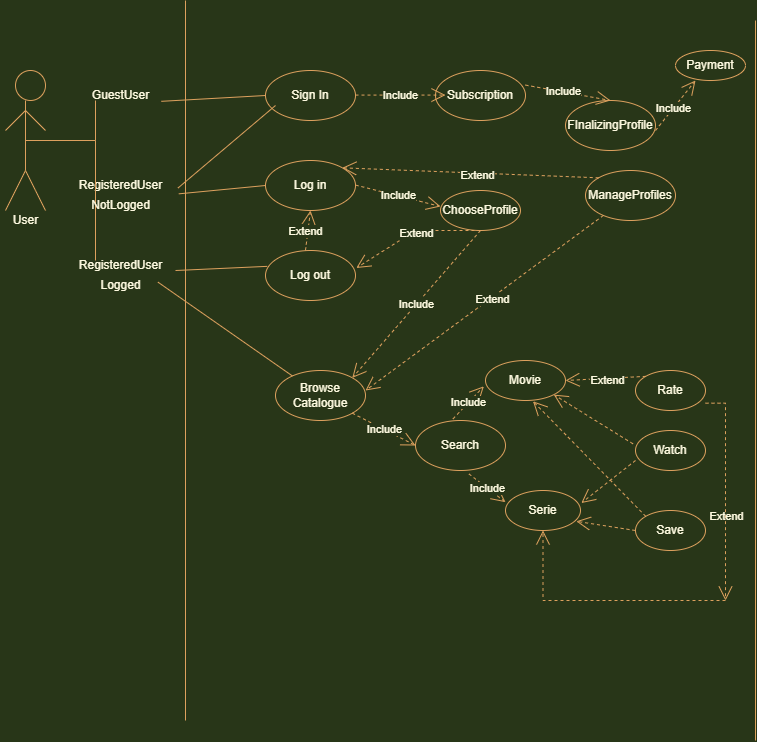

The diagram above was exported from draw.io. Its source (the exported page's mxGraphModel, read from the mxfile embedded in the PNG):
<mxGraphModel dx="1185" dy="1754" grid="1" gridSize="10" guides="1" tooltips="1" connect="1" arrows="1" fold="1" page="1" pageScale="1" pageWidth="827" pageHeight="1169" background="#283618" math="0" shadow="0">
  <root>
    <mxCell id="0" />
    <mxCell id="1" parent="0" />
    <mxCell id="KjR6JpFXPiQ_zl6kDiG4-4" value="" style="endArrow=none;html=1;rounded=0;fontColor=#FEFAE0;strokeColor=#DDA15E;fillColor=#BC6C25;labelBackgroundColor=#283618;" edge="1" parent="1">
      <mxGeometry width="50" height="50" relative="1" as="geometry">
        <mxPoint x="200" y="710" as="sourcePoint" />
        <mxPoint x="200" y="-10" as="targetPoint" />
      </mxGeometry>
    </mxCell>
    <mxCell id="KjR6JpFXPiQ_zl6kDiG4-5" value="" style="endArrow=none;html=1;rounded=0;fontColor=#FEFAE0;strokeColor=#DDA15E;fillColor=#BC6C25;labelBackgroundColor=#283618;" edge="1" parent="1">
      <mxGeometry width="50" height="50" relative="1" as="geometry">
        <mxPoint x="770" y="730" as="sourcePoint" />
        <mxPoint x="770" y="10" as="targetPoint" />
      </mxGeometry>
    </mxCell>
    <mxCell id="KjR6JpFXPiQ_zl6kDiG4-6" value="Sign In" style="ellipse;whiteSpace=wrap;html=1;fontColor=#FEFAE0;strokeColor=#DDA15E;fillColor=none;" vertex="1" parent="1">
      <mxGeometry x="280" y="60" width="90" height="50" as="geometry" />
    </mxCell>
    <mxCell id="KjR6JpFXPiQ_zl6kDiG4-7" value="" style="ellipse;whiteSpace=wrap;html=1;aspect=fixed;fontColor=#FEFAE0;strokeColor=#DDA15E;fillColor=none;" vertex="1" parent="1">
      <mxGeometry x="30" y="60" width="30" height="30" as="geometry" />
    </mxCell>
    <mxCell id="KjR6JpFXPiQ_zl6kDiG4-8" value="" style="endArrow=none;html=1;rounded=0;fontColor=#FEFAE0;strokeColor=#DDA15E;fillColor=#BC6C25;labelBackgroundColor=#283618;" edge="1" parent="1">
      <mxGeometry width="50" height="50" relative="1" as="geometry">
        <mxPoint x="40" y="160" as="sourcePoint" />
        <mxPoint x="40" y="90" as="targetPoint" />
      </mxGeometry>
    </mxCell>
    <mxCell id="KjR6JpFXPiQ_zl6kDiG4-13" value="" style="endArrow=none;html=1;rounded=0;fontColor=#FEFAE0;strokeColor=#DDA15E;fillColor=#BC6C25;labelBackgroundColor=#283618;" edge="1" parent="1">
      <mxGeometry width="50" height="50" relative="1" as="geometry">
        <mxPoint x="60" y="120" as="sourcePoint" />
        <mxPoint x="40" y="100" as="targetPoint" />
      </mxGeometry>
    </mxCell>
    <mxCell id="KjR6JpFXPiQ_zl6kDiG4-14" value="" style="endArrow=none;html=1;rounded=0;fontColor=#FEFAE0;strokeColor=#DDA15E;fillColor=#BC6C25;labelBackgroundColor=#283618;" edge="1" parent="1">
      <mxGeometry width="50" height="50" relative="1" as="geometry">
        <mxPoint x="20" y="120" as="sourcePoint" />
        <mxPoint x="40" y="100" as="targetPoint" />
        <Array as="points">
          <mxPoint x="40" y="100" />
        </Array>
      </mxGeometry>
    </mxCell>
    <mxCell id="KjR6JpFXPiQ_zl6kDiG4-15" value="" style="endArrow=none;html=1;rounded=0;fontColor=#FEFAE0;strokeColor=#DDA15E;fillColor=#BC6C25;labelBackgroundColor=#283618;" edge="1" parent="1">
      <mxGeometry width="50" height="50" relative="1" as="geometry">
        <mxPoint x="20" y="200" as="sourcePoint" />
        <mxPoint x="40" y="160" as="targetPoint" />
      </mxGeometry>
    </mxCell>
    <mxCell id="KjR6JpFXPiQ_zl6kDiG4-16" value="" style="endArrow=none;html=1;rounded=0;fontColor=#FEFAE0;strokeColor=#DDA15E;fillColor=#BC6C25;labelBackgroundColor=#283618;" edge="1" parent="1">
      <mxGeometry width="50" height="50" relative="1" as="geometry">
        <mxPoint x="60" y="200" as="sourcePoint" />
        <mxPoint x="40" y="160" as="targetPoint" />
        <Array as="points">
          <mxPoint x="50" y="180" />
        </Array>
      </mxGeometry>
    </mxCell>
    <mxCell id="KjR6JpFXPiQ_zl6kDiG4-17" value="User" style="text;html=1;align=center;verticalAlign=middle;resizable=0;points=[];autosize=1;strokeColor=none;fillColor=none;fontColor=#FEFAE0;" vertex="1" parent="1">
      <mxGeometry x="15" y="195" width="50" height="30" as="geometry" />
    </mxCell>
    <mxCell id="KjR6JpFXPiQ_zl6kDiG4-18" value="RegisteredUser" style="text;html=1;align=center;verticalAlign=middle;resizable=0;points=[];autosize=1;strokeColor=none;fillColor=none;fontColor=#FEFAE0;" vertex="1" parent="1">
      <mxGeometry x="80" y="160" width="110" height="30" as="geometry" />
    </mxCell>
    <mxCell id="KjR6JpFXPiQ_zl6kDiG4-19" value="GuestUser" style="text;html=1;align=center;verticalAlign=middle;resizable=0;points=[];autosize=1;strokeColor=none;fillColor=none;fontColor=#FEFAE0;" vertex="1" parent="1">
      <mxGeometry x="95" y="70" width="80" height="30" as="geometry" />
    </mxCell>
    <mxCell id="KjR6JpFXPiQ_zl6kDiG4-20" value="" style="endArrow=none;html=1;rounded=0;fontColor=#FEFAE0;strokeColor=#DDA15E;fillColor=#BC6C25;labelBackgroundColor=#283618;" edge="1" parent="1">
      <mxGeometry width="50" height="50" relative="1" as="geometry">
        <mxPoint x="40" y="130" as="sourcePoint" />
        <mxPoint x="110" y="130" as="targetPoint" />
        <Array as="points">
          <mxPoint x="40" y="130" />
        </Array>
      </mxGeometry>
    </mxCell>
    <mxCell id="KjR6JpFXPiQ_zl6kDiG4-21" value="" style="endArrow=none;html=1;rounded=0;fontColor=#FEFAE0;strokeColor=#DDA15E;fillColor=#BC6C25;labelBackgroundColor=#283618;" edge="1" parent="1">
      <mxGeometry width="50" height="50" relative="1" as="geometry">
        <mxPoint x="110" y="130" as="sourcePoint" />
        <mxPoint x="110" y="90" as="targetPoint" />
      </mxGeometry>
    </mxCell>
    <mxCell id="KjR6JpFXPiQ_zl6kDiG4-22" value="" style="endArrow=none;html=1;rounded=0;fontColor=#FEFAE0;strokeColor=#DDA15E;fillColor=#BC6C25;labelBackgroundColor=#283618;" edge="1" parent="1">
      <mxGeometry width="50" height="50" relative="1" as="geometry">
        <mxPoint x="110" y="250" as="sourcePoint" />
        <mxPoint x="110" y="130" as="targetPoint" />
      </mxGeometry>
    </mxCell>
    <mxCell id="KjR6JpFXPiQ_zl6kDiG4-23" value="" style="endArrow=none;html=1;rounded=0;fontColor=#FEFAE0;strokeColor=#DDA15E;fillColor=#BC6C25;exitX=1.01;exitY=0.694;exitDx=0;exitDy=0;exitPerimeter=0;labelBackgroundColor=#283618;" edge="1" parent="1" source="KjR6JpFXPiQ_zl6kDiG4-19">
      <mxGeometry width="50" height="50" relative="1" as="geometry">
        <mxPoint x="160" y="84.58" as="sourcePoint" />
        <mxPoint x="280" y="85" as="targetPoint" />
      </mxGeometry>
    </mxCell>
    <mxCell id="KjR6JpFXPiQ_zl6kDiG4-24" value="" style="endArrow=none;html=1;rounded=0;fontColor=#FEFAE0;strokeColor=#DDA15E;fillColor=#BC6C25;exitX=1.023;exitY=0.583;exitDx=0;exitDy=0;exitPerimeter=0;labelBackgroundColor=#283618;" edge="1" parent="1" source="KjR6JpFXPiQ_zl6kDiG4-18">
      <mxGeometry width="50" height="50" relative="1" as="geometry">
        <mxPoint x="170" y="94.58000000000004" as="sourcePoint" />
        <mxPoint x="290" y="95" as="targetPoint" />
      </mxGeometry>
    </mxCell>
    <mxCell id="KjR6JpFXPiQ_zl6kDiG4-25" value="Include" style="endArrow=open;endSize=12;dashed=1;html=1;rounded=0;fontColor=#FEFAE0;strokeColor=#DDA15E;fillColor=#BC6C25;labelBackgroundColor=#283618;" edge="1" parent="1">
      <mxGeometry width="160" relative="1" as="geometry">
        <mxPoint x="370" y="84.58000000000001" as="sourcePoint" />
        <mxPoint x="460" y="84.58000000000001" as="targetPoint" />
        <Array as="points" />
      </mxGeometry>
    </mxCell>
    <mxCell id="KjR6JpFXPiQ_zl6kDiG4-26" value="Subscription" style="ellipse;whiteSpace=wrap;html=1;fontColor=#FEFAE0;strokeColor=#DDA15E;fillColor=none;" vertex="1" parent="1">
      <mxGeometry x="450" y="60" width="90" height="50" as="geometry" />
    </mxCell>
    <mxCell id="KjR6JpFXPiQ_zl6kDiG4-27" value="FInalizingProfile" style="ellipse;whiteSpace=wrap;html=1;fontColor=#FEFAE0;strokeColor=#DDA15E;fillColor=none;" vertex="1" parent="1">
      <mxGeometry x="580" y="90" width="90" height="50" as="geometry" />
    </mxCell>
    <mxCell id="KjR6JpFXPiQ_zl6kDiG4-29" value="Include" style="endArrow=open;endSize=12;dashed=1;html=1;rounded=0;fontColor=#FEFAE0;strokeColor=#DDA15E;fillColor=#BC6C25;labelBackgroundColor=#283618;entryX=0.5;entryY=0;entryDx=0;entryDy=0;" edge="1" parent="1" target="KjR6JpFXPiQ_zl6kDiG4-27">
      <mxGeometry x="-0.1111" width="160" relative="1" as="geometry">
        <mxPoint x="540" y="74.58000000000006" as="sourcePoint" />
        <mxPoint x="630" y="74.58000000000006" as="targetPoint" />
        <Array as="points" />
        <mxPoint as="offset" />
      </mxGeometry>
    </mxCell>
    <mxCell id="KjR6JpFXPiQ_zl6kDiG4-31" value="Log in" style="ellipse;whiteSpace=wrap;html=1;fontColor=#FEFAE0;strokeColor=#DDA15E;fillColor=none;" vertex="1" parent="1">
      <mxGeometry x="280" y="150" width="90" height="50" as="geometry" />
    </mxCell>
    <mxCell id="KjR6JpFXPiQ_zl6kDiG4-32" value="" style="endArrow=none;html=1;rounded=0;fontColor=#FEFAE0;strokeColor=#DDA15E;fillColor=#BC6C25;exitX=1.03;exitY=0.778;exitDx=0;exitDy=0;exitPerimeter=0;labelBackgroundColor=#283618;entryX=0;entryY=0.5;entryDx=0;entryDy=0;" edge="1" parent="1" source="KjR6JpFXPiQ_zl6kDiG4-18" target="KjR6JpFXPiQ_zl6kDiG4-31">
      <mxGeometry width="50" height="50" relative="1" as="geometry">
        <mxPoint x="202.5300000000002" y="187.49000000000012" as="sourcePoint" />
        <mxPoint x="300" y="105" as="targetPoint" />
      </mxGeometry>
    </mxCell>
    <mxCell id="KjR6JpFXPiQ_zl6kDiG4-33" value="Include" style="endArrow=open;endSize=12;dashed=1;html=1;rounded=0;fontColor=#FEFAE0;strokeColor=#DDA15E;fillColor=#BC6C25;labelBackgroundColor=#283618;entryX=0;entryY=0.4;entryDx=0;entryDy=0;entryPerimeter=0;" edge="1" parent="1" target="KjR6JpFXPiQ_zl6kDiG4-34">
      <mxGeometry width="160" relative="1" as="geometry">
        <mxPoint x="370" y="174.58000000000004" as="sourcePoint" />
        <mxPoint x="460" y="174.58000000000004" as="targetPoint" />
        <Array as="points" />
      </mxGeometry>
    </mxCell>
    <mxCell id="KjR6JpFXPiQ_zl6kDiG4-34" value="ChooseProfile" style="ellipse;whiteSpace=wrap;html=1;fontColor=#FEFAE0;strokeColor=#DDA15E;fillColor=none;" vertex="1" parent="1">
      <mxGeometry x="455" y="180" width="80" height="40" as="geometry" />
    </mxCell>
    <mxCell id="KjR6JpFXPiQ_zl6kDiG4-35" value="" style="endArrow=none;html=1;rounded=0;fontColor=#FEFAE0;strokeColor=#DDA15E;fillColor=#BC6C25;exitX=1;exitY=0.667;exitDx=0;exitDy=0;exitPerimeter=0;entryX=0.019;entryY=0.317;entryDx=0;entryDy=0;entryPerimeter=0;" edge="1" parent="1" source="KjR6JpFXPiQ_zl6kDiG4-56" target="KjR6JpFXPiQ_zl6kDiG4-36">
      <mxGeometry width="50" height="50" relative="1" as="geometry">
        <mxPoint x="310" y="310" as="sourcePoint" />
        <mxPoint x="290" y="240" as="targetPoint" />
      </mxGeometry>
    </mxCell>
    <mxCell id="KjR6JpFXPiQ_zl6kDiG4-36" value="Log out" style="ellipse;whiteSpace=wrap;html=1;fontColor=#FEFAE0;strokeColor=#DDA15E;fillColor=none;" vertex="1" parent="1">
      <mxGeometry x="280" y="240" width="90" height="50" as="geometry" />
    </mxCell>
    <mxCell id="KjR6JpFXPiQ_zl6kDiG4-37" value="Extend" style="endArrow=open;endSize=12;dashed=1;html=1;rounded=0;fontColor=#FEFAE0;strokeColor=#DDA15E;fillColor=#BC6C25;labelBackgroundColor=#283618;entryX=1.009;entryY=0.35;entryDx=0;entryDy=0;entryPerimeter=0;exitX=0.5;exitY=1;exitDx=0;exitDy=0;" edge="1" parent="1" source="KjR6JpFXPiQ_zl6kDiG4-34" target="KjR6JpFXPiQ_zl6kDiG4-36">
      <mxGeometry x="-0.0276" y="3" width="160" relative="1" as="geometry">
        <mxPoint x="520" y="220" as="sourcePoint" />
        <mxPoint x="530" y="300.00000000000006" as="targetPoint" />
        <Array as="points">
          <mxPoint x="430" y="220" />
        </Array>
        <mxPoint as="offset" />
      </mxGeometry>
    </mxCell>
    <mxCell id="KjR6JpFXPiQ_zl6kDiG4-39" value="" style="endArrow=none;html=1;rounded=0;fontColor=#FEFAE0;strokeColor=#DDA15E;fillColor=#BC6C25;entryX=0.841;entryY=1.056;entryDx=0;entryDy=0;entryPerimeter=0;" edge="1" parent="1" source="KjR6JpFXPiQ_zl6kDiG4-40" target="KjR6JpFXPiQ_zl6kDiG4-56">
      <mxGeometry width="50" height="50" relative="1" as="geometry">
        <mxPoint x="290" y="300" as="sourcePoint" />
        <mxPoint x="170" y="250" as="targetPoint" />
      </mxGeometry>
    </mxCell>
    <mxCell id="KjR6JpFXPiQ_zl6kDiG4-40" value="Browse Catalogue" style="ellipse;whiteSpace=wrap;html=1;fontColor=#FEFAE0;strokeColor=#DDA15E;fillColor=none;" vertex="1" parent="1">
      <mxGeometry x="290" y="360" width="90" height="50" as="geometry" />
    </mxCell>
    <mxCell id="KjR6JpFXPiQ_zl6kDiG4-41" value="Include" style="endArrow=open;endSize=12;dashed=1;html=1;rounded=0;fontColor=#FEFAE0;strokeColor=#DDA15E;fillColor=#BC6C25;labelBackgroundColor=#283618;entryX=1;entryY=0;entryDx=0;entryDy=0;exitX=0.5;exitY=1;exitDx=0;exitDy=0;" edge="1" parent="1" source="KjR6JpFXPiQ_zl6kDiG4-34" target="KjR6JpFXPiQ_zl6kDiG4-40">
      <mxGeometry width="160" relative="1" as="geometry">
        <mxPoint x="510" y="320" as="sourcePoint" />
        <mxPoint x="470" y="184.58000000000004" as="targetPoint" />
        <Array as="points" />
      </mxGeometry>
    </mxCell>
    <mxCell id="KjR6JpFXPiQ_zl6kDiG4-43" value="ManageProfiles" style="ellipse;whiteSpace=wrap;html=1;fontColor=#FEFAE0;strokeColor=#DDA15E;fillColor=none;" vertex="1" parent="1">
      <mxGeometry x="600" y="160" width="90" height="50" as="geometry" />
    </mxCell>
    <mxCell id="KjR6JpFXPiQ_zl6kDiG4-44" value="Extend" style="endArrow=open;endSize=12;dashed=1;html=1;rounded=0;fontColor=#FEFAE0;strokeColor=#DDA15E;fillColor=#BC6C25;labelBackgroundColor=#283618;entryX=1;entryY=0.4;entryDx=0;entryDy=0;entryPerimeter=0;" edge="1" parent="1" source="KjR6JpFXPiQ_zl6kDiG4-43" target="KjR6JpFXPiQ_zl6kDiG4-40">
      <mxGeometry x="-0.0559" y="2" width="160" relative="1" as="geometry">
        <mxPoint x="449.9998051533948" y="320.0023304703364" as="sourcePoint" />
        <mxPoint x="693.1800000000001" y="332.68" as="targetPoint" />
        <Array as="points" />
        <mxPoint as="offset" />
      </mxGeometry>
    </mxCell>
    <mxCell id="KjR6JpFXPiQ_zl6kDiG4-46" value="Include" style="endArrow=open;endSize=12;dashed=1;html=1;rounded=0;fontColor=#FEFAE0;strokeColor=#DDA15E;fillColor=#BC6C25;labelBackgroundColor=#283618;exitX=1;exitY=1;exitDx=0;exitDy=0;entryX=0;entryY=0.5;entryDx=0;entryDy=0;" edge="1" parent="1" source="KjR6JpFXPiQ_zl6kDiG4-40" target="KjR6JpFXPiQ_zl6kDiG4-47">
      <mxGeometry width="160" relative="1" as="geometry">
        <mxPoint x="414" y="370.00000000000006" as="sourcePoint" />
        <mxPoint x="490" y="400" as="targetPoint" />
        <Array as="points" />
      </mxGeometry>
    </mxCell>
    <mxCell id="KjR6JpFXPiQ_zl6kDiG4-47" value="Search" style="ellipse;whiteSpace=wrap;html=1;fontColor=#FEFAE0;strokeColor=#DDA15E;fillColor=none;" vertex="1" parent="1">
      <mxGeometry x="430" y="410" width="90" height="50" as="geometry" />
    </mxCell>
    <mxCell id="KjR6JpFXPiQ_zl6kDiG4-48" value="Movie" style="ellipse;whiteSpace=wrap;html=1;fontColor=#FEFAE0;strokeColor=#DDA15E;fillColor=none;" vertex="1" parent="1">
      <mxGeometry x="500" y="350" width="80" height="40" as="geometry" />
    </mxCell>
    <mxCell id="KjR6JpFXPiQ_zl6kDiG4-49" value="Serie" style="ellipse;whiteSpace=wrap;html=1;fontColor=#FEFAE0;strokeColor=#DDA15E;fillColor=none;" vertex="1" parent="1">
      <mxGeometry x="520" y="480" width="75" height="40" as="geometry" />
    </mxCell>
    <mxCell id="KjR6JpFXPiQ_zl6kDiG4-50" value="Save" style="ellipse;whiteSpace=wrap;html=1;fontColor=#FEFAE0;strokeColor=#DDA15E;fillColor=none;" vertex="1" parent="1">
      <mxGeometry x="650" y="500" width="70" height="40" as="geometry" />
    </mxCell>
    <mxCell id="KjR6JpFXPiQ_zl6kDiG4-51" value="Watch" style="ellipse;whiteSpace=wrap;html=1;fontColor=#FEFAE0;strokeColor=#DDA15E;fillColor=none;" vertex="1" parent="1">
      <mxGeometry x="650" y="420" width="70" height="40" as="geometry" />
    </mxCell>
    <mxCell id="KjR6JpFXPiQ_zl6kDiG4-52" value="Rate" style="ellipse;whiteSpace=wrap;html=1;fontColor=#FEFAE0;strokeColor=#DDA15E;fillColor=none;" vertex="1" parent="1">
      <mxGeometry x="650" y="360" width="70" height="40" as="geometry" />
    </mxCell>
    <mxCell id="KjR6JpFXPiQ_zl6kDiG4-54" value="Extend" style="endArrow=open;endSize=12;dashed=1;html=1;rounded=0;fontColor=#FEFAE0;strokeColor=#DDA15E;fillColor=#BC6C25;labelBackgroundColor=#283618;entryX=1;entryY=0;entryDx=0;entryDy=0;exitX=0;exitY=0;exitDx=0;exitDy=0;" edge="1" parent="1" source="KjR6JpFXPiQ_zl6kDiG4-43" target="KjR6JpFXPiQ_zl6kDiG4-31">
      <mxGeometry x="-0.0559" y="2" width="160" relative="1" as="geometry">
        <mxPoint x="560" y="170" as="sourcePoint" />
        <mxPoint x="370" y="140" as="targetPoint" />
        <Array as="points" />
        <mxPoint as="offset" />
      </mxGeometry>
    </mxCell>
    <mxCell id="KjR6JpFXPiQ_zl6kDiG4-55" value="NotLogged" style="text;html=1;align=center;verticalAlign=middle;resizable=0;points=[];autosize=1;strokeColor=none;fillColor=none;fontColor=#FEFAE0;" vertex="1" parent="1">
      <mxGeometry x="95" y="180" width="80" height="30" as="geometry" />
    </mxCell>
    <mxCell id="KjR6JpFXPiQ_zl6kDiG4-56" value="RegisteredUser" style="text;html=1;align=center;verticalAlign=middle;resizable=0;points=[];autosize=1;strokeColor=none;fillColor=none;fontColor=#FEFAE0;" vertex="1" parent="1">
      <mxGeometry x="80" y="240" width="110" height="30" as="geometry" />
    </mxCell>
    <mxCell id="KjR6JpFXPiQ_zl6kDiG4-57" value="Logged" style="text;html=1;align=center;verticalAlign=middle;resizable=0;points=[];autosize=1;strokeColor=none;fillColor=none;fontColor=#FEFAE0;" vertex="1" parent="1">
      <mxGeometry x="105" y="260" width="60" height="30" as="geometry" />
    </mxCell>
    <mxCell id="KjR6JpFXPiQ_zl6kDiG4-58" value="Extend" style="endArrow=open;endSize=12;dashed=1;html=1;rounded=0;fontColor=#FEFAE0;strokeColor=#DDA15E;fillColor=#BC6C25;labelBackgroundColor=#283618;exitX=0.444;exitY=0;exitDx=0;exitDy=0;entryX=0.5;entryY=1;entryDx=0;entryDy=0;exitPerimeter=0;" edge="1" parent="1" source="KjR6JpFXPiQ_zl6kDiG4-36" target="KjR6JpFXPiQ_zl6kDiG4-31">
      <mxGeometry x="-0.0559" y="2" width="160" relative="1" as="geometry">
        <mxPoint x="333.18019484660545" y="225.3223304703364" as="sourcePoint" />
        <mxPoint x="250" y="225" as="targetPoint" />
        <Array as="points" />
        <mxPoint as="offset" />
      </mxGeometry>
    </mxCell>
    <mxCell id="KjR6JpFXPiQ_zl6kDiG4-59" value="Extend" style="endArrow=open;endSize=12;dashed=1;html=1;rounded=0;fontColor=#FEFAE0;strokeColor=#DDA15E;fillColor=#BC6C25;labelBackgroundColor=#283618;exitX=0;exitY=0;exitDx=0;exitDy=0;entryX=1;entryY=0.5;entryDx=0;entryDy=0;" edge="1" parent="1" source="KjR6JpFXPiQ_zl6kDiG4-52" target="KjR6JpFXPiQ_zl6kDiG4-48">
      <mxGeometry x="-0.0559" y="2" width="160" relative="1" as="geometry">
        <mxPoint x="661.445539833129" y="340.00214993411277" as="sourcePoint" />
        <mxPoint x="592.5" y="370" as="targetPoint" />
        <Array as="points" />
        <mxPoint as="offset" />
      </mxGeometry>
    </mxCell>
    <mxCell id="KjR6JpFXPiQ_zl6kDiG4-61" value="" style="endArrow=open;endSize=12;dashed=1;html=1;rounded=0;fontColor=#FEFAE0;strokeColor=#DDA15E;fillColor=#BC6C25;labelBackgroundColor=#283618;exitX=1;exitY=0.817;exitDx=0;exitDy=0;exitPerimeter=0;edgeStyle=orthogonalEdgeStyle;" edge="1" parent="1" source="KjR6JpFXPiQ_zl6kDiG4-52">
      <mxGeometry x="-0.0559" y="2" width="160" relative="1" as="geometry">
        <mxPoint x="650.001262658471" y="389.99786437626915" as="sourcePoint" />
        <mxPoint x="740" y="590" as="targetPoint" />
        <Array as="points">
          <mxPoint x="740" y="393" />
        </Array>
        <mxPoint as="offset" />
      </mxGeometry>
    </mxCell>
    <mxCell id="KjR6JpFXPiQ_zl6kDiG4-74" value="Extend" style="edgeLabel;html=1;align=center;verticalAlign=middle;resizable=0;points=[];fontColor=#FEFAE0;labelBackgroundColor=none;" vertex="1" connectable="0" parent="KjR6JpFXPiQ_zl6kDiG4-61">
      <mxGeometry x="0.2193" y="1" relative="1" as="geometry">
        <mxPoint as="offset" />
      </mxGeometry>
    </mxCell>
    <mxCell id="KjR6JpFXPiQ_zl6kDiG4-62" value="" style="endArrow=open;endSize=12;dashed=1;html=1;rounded=0;fontColor=#FEFAE0;strokeColor=#DDA15E;fillColor=#BC6C25;labelBackgroundColor=#283618;exitX=-0.036;exitY=0.333;exitDx=0;exitDy=0;entryX=1;entryY=1;entryDx=0;entryDy=0;exitPerimeter=0;" edge="1" parent="1" source="KjR6JpFXPiQ_zl6kDiG4-51" target="KjR6JpFXPiQ_zl6kDiG4-48">
      <mxGeometry x="-0.0559" y="2" width="160" relative="1" as="geometry">
        <mxPoint x="650.001262658471" y="433.9678643762692" as="sourcePoint" />
        <mxPoint x="570" y="436.04" as="targetPoint" />
        <Array as="points" />
        <mxPoint as="offset" />
      </mxGeometry>
    </mxCell>
    <mxCell id="KjR6JpFXPiQ_zl6kDiG4-63" value="" style="endArrow=open;endSize=12;dashed=1;html=1;rounded=0;fontColor=#FEFAE0;strokeColor=#DDA15E;fillColor=#BC6C25;labelBackgroundColor=#283618;entryX=1.011;entryY=0.313;entryDx=0;entryDy=0;entryPerimeter=0;" edge="1" parent="1" target="KjR6JpFXPiQ_zl6kDiG4-49">
      <mxGeometry x="-0.0559" y="2" width="160" relative="1" as="geometry">
        <mxPoint x="650" y="450" as="sourcePoint" />
        <mxPoint x="578.2842712474621" y="394.14213562373106" as="targetPoint" />
        <Array as="points" />
        <mxPoint as="offset" />
      </mxGeometry>
    </mxCell>
    <mxCell id="KjR6JpFXPiQ_zl6kDiG4-64" value="" style="endArrow=open;endSize=12;dashed=1;html=1;rounded=0;fontColor=#FEFAE0;strokeColor=#DDA15E;fillColor=#BC6C25;labelBackgroundColor=#283618;exitX=0;exitY=0;exitDx=0;exitDy=0;entryX=0.594;entryY=1.021;entryDx=0;entryDy=0;entryPerimeter=0;" edge="1" parent="1" source="KjR6JpFXPiQ_zl6kDiG4-50" target="KjR6JpFXPiQ_zl6kDiG4-48">
      <mxGeometry x="-0.0559" y="2" width="160" relative="1" as="geometry">
        <mxPoint x="609.2000000000003" y="464.5899999999999" as="sourcePoint" />
        <mxPoint x="530.0042712474622" y="415.41213562373105" as="targetPoint" />
        <Array as="points" />
        <mxPoint as="offset" />
      </mxGeometry>
    </mxCell>
    <mxCell id="KjR6JpFXPiQ_zl6kDiG4-66" value="" style="endArrow=open;endSize=12;dashed=1;html=1;rounded=0;fontColor=#FEFAE0;strokeColor=#DDA15E;fillColor=#BC6C25;labelBackgroundColor=#283618;entryX=0.944;entryY=0.771;entryDx=0;entryDy=0;entryPerimeter=0;exitX=0;exitY=0.5;exitDx=0;exitDy=0;" edge="1" parent="1" source="KjR6JpFXPiQ_zl6kDiG4-50" target="KjR6JpFXPiQ_zl6kDiG4-49">
      <mxGeometry x="-0.0559" y="2" width="160" relative="1" as="geometry">
        <mxPoint x="660" y="460" as="sourcePoint" />
        <mxPoint x="605.8249999999998" y="492.52" as="targetPoint" />
        <Array as="points" />
        <mxPoint as="offset" />
      </mxGeometry>
    </mxCell>
    <mxCell id="KjR6JpFXPiQ_zl6kDiG4-68" value="Include" style="endArrow=open;endSize=12;dashed=1;html=1;rounded=0;fontColor=#FEFAE0;strokeColor=#DDA15E;fillColor=#BC6C25;labelBackgroundColor=#283618;entryX=-0.021;entryY=0.646;entryDx=0;entryDy=0;exitX=0.417;exitY=-0.033;exitDx=0;exitDy=0;exitPerimeter=0;entryPerimeter=0;" edge="1" parent="1" source="KjR6JpFXPiQ_zl6kDiG4-47" target="KjR6JpFXPiQ_zl6kDiG4-48">
      <mxGeometry width="160" relative="1" as="geometry">
        <mxPoint x="414" y="392.5" as="sourcePoint" />
        <mxPoint x="504" y="367.5" as="targetPoint" />
        <Array as="points" />
      </mxGeometry>
    </mxCell>
    <mxCell id="KjR6JpFXPiQ_zl6kDiG4-69" value="Include" style="endArrow=open;endSize=12;dashed=1;html=1;rounded=0;fontColor=#FEFAE0;strokeColor=#DDA15E;fillColor=#BC6C25;labelBackgroundColor=#283618;exitX=0.593;exitY=1.067;exitDx=0;exitDy=0;entryX=0;entryY=0.292;entryDx=0;entryDy=0;exitPerimeter=0;entryPerimeter=0;" edge="1" parent="1" source="KjR6JpFXPiQ_zl6kDiG4-47" target="KjR6JpFXPiQ_zl6kDiG4-49">
      <mxGeometry width="160" relative="1" as="geometry">
        <mxPoint x="456.8198051533948" y="467.6776695296637" as="sourcePoint" />
        <mxPoint x="520" y="500" as="targetPoint" />
        <Array as="points" />
      </mxGeometry>
    </mxCell>
    <mxCell id="KjR6JpFXPiQ_zl6kDiG4-72" value="" style="endArrow=open;endSize=12;dashed=1;html=1;rounded=0;fontColor=#FEFAE0;strokeColor=#DDA15E;fillColor=#BC6C25;labelBackgroundColor=#283618;edgeStyle=orthogonalEdgeStyle;entryX=0.5;entryY=1;entryDx=0;entryDy=0;" edge="1" parent="1" target="KjR6JpFXPiQ_zl6kDiG4-49">
      <mxGeometry x="-0.0559" y="2" width="160" relative="1" as="geometry">
        <mxPoint x="740" y="590" as="sourcePoint" />
        <mxPoint x="550" y="590" as="targetPoint" />
        <mxPoint as="offset" />
      </mxGeometry>
    </mxCell>
    <mxCell id="KjR6JpFXPiQ_zl6kDiG4-75" value="Include" style="endArrow=open;endSize=12;dashed=1;html=1;rounded=0;fontColor=#FEFAE0;strokeColor=#DDA15E;fillColor=#BC6C25;labelBackgroundColor=#283618;" edge="1" parent="1">
      <mxGeometry x="-0.1111" width="160" relative="1" as="geometry">
        <mxPoint x="670" y="120.00000000000038" as="sourcePoint" />
        <mxPoint x="710" y="70" as="targetPoint" />
        <Array as="points" />
        <mxPoint as="offset" />
      </mxGeometry>
    </mxCell>
    <mxCell id="KjR6JpFXPiQ_zl6kDiG4-76" value="Payment" style="ellipse;whiteSpace=wrap;html=1;fontColor=#FEFAE0;strokeColor=#DDA15E;fillColor=none;" vertex="1" parent="1">
      <mxGeometry x="690" y="40" width="70" height="30" as="geometry" />
    </mxCell>
  </root>
</mxGraphModel>